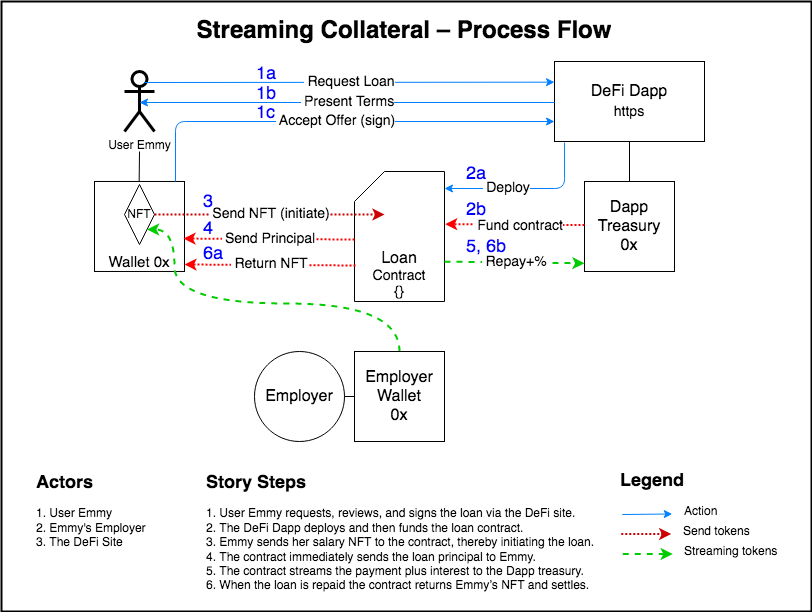

The diagram above was exported from draw.io. Its source (the exported page's mxGraphModel, read from the mxfile embedded in the PNG):
<mxGraphModel dx="1422" dy="917" grid="1" gridSize="10" guides="1" tooltips="1" connect="1" arrows="1" fold="1" page="1" pageScale="1" pageWidth="827" pageHeight="1169" math="0" shadow="0">
  <root>
    <mxCell id="0" />
    <mxCell id="1" parent="0" />
    <mxCell id="_zmMKVioukvtAmdXN5hu-1" value="" style="rounded=0;whiteSpace=wrap;html=1;strokeWidth=2;fillColor=none;strokeColor=default;" parent="1" vertex="1">
      <mxGeometry x="17" y="170" width="810" height="610" as="geometry" />
    </mxCell>
    <mxCell id="_zmMKVioukvtAmdXN5hu-16" value="&lt;div style=&quot;font-size: 18px&quot; align=&quot;left&quot;&gt;&lt;font style=&quot;font-size: 18px&quot; color=&quot;#0000FF&quot;&gt;1a&lt;/font&gt;&lt;/div&gt;" style="text;html=1;strokeColor=none;fillColor=none;align=left;verticalAlign=middle;whiteSpace=wrap;rounded=0;" parent="1" vertex="1">
      <mxGeometry x="270" y="233" width="20" height="20" as="geometry" />
    </mxCell>
    <mxCell id="_zmMKVioukvtAmdXN5hu-19" value="&lt;font style=&quot;font-size: 16px&quot;&gt;Employer&lt;/font&gt;" style="ellipse;whiteSpace=wrap;html=1;aspect=fixed;" parent="1" vertex="1">
      <mxGeometry x="270" y="520" width="90" height="90" as="geometry" />
    </mxCell>
    <mxCell id="93uGMBe0k2fmaU-Ir0mu-10" style="edgeStyle=orthogonalEdgeStyle;rounded=0;orthogonalLoop=1;jettySize=auto;html=1;exitX=0.5;exitY=1;exitDx=0;exitDy=0;entryX=0.5;entryY=0;entryDx=0;entryDy=0;startArrow=none;startFill=0;endArrow=none;endFill=0;" parent="1" source="_zmMKVioukvtAmdXN5hu-30" target="euFRSEvO4vOesDpvcWjM-9" edge="1">
      <mxGeometry relative="1" as="geometry" />
    </mxCell>
    <mxCell id="_zmMKVioukvtAmdXN5hu-30" value="&lt;font style=&quot;font-size: 16px&quot;&gt;DeFi Dapp&lt;br&gt;&lt;font style=&quot;font-size: 14px&quot;&gt;https&lt;/font&gt;&lt;/font&gt;" style="rounded=0;whiteSpace=wrap;html=1;" parent="1" vertex="1">
      <mxGeometry x="570" y="230" width="150" height="80" as="geometry" />
    </mxCell>
    <mxCell id="_zmMKVioukvtAmdXN5hu-34" value="&lt;b&gt;&lt;font style=&quot;font-size: 18px&quot;&gt;Legend&lt;/font&gt;&lt;/b&gt;" style="text;html=1;strokeColor=none;fillColor=none;align=center;verticalAlign=middle;whiteSpace=wrap;rounded=0;" parent="1" vertex="1">
      <mxGeometry x="647.75" y="640" width="40" height="20" as="geometry" />
    </mxCell>
    <mxCell id="_zmMKVioukvtAmdXN5hu-35" value="" style="endArrow=classic;html=1;dashed=1;strokeColor=#00CC00;strokeWidth=2;" parent="1" edge="1">
      <mxGeometry width="50" height="50" relative="1" as="geometry">
        <mxPoint x="638.25" y="722.5" as="sourcePoint" />
        <mxPoint x="688.25" y="722.5" as="targetPoint" />
      </mxGeometry>
    </mxCell>
    <mxCell id="_zmMKVioukvtAmdXN5hu-36" value="&lt;div align=&quot;left&quot;&gt;Streaming tokens&lt;/div&gt;" style="text;html=1;strokeColor=none;fillColor=none;align=left;verticalAlign=middle;whiteSpace=wrap;rounded=0;" parent="1" vertex="1">
      <mxGeometry x="698.25" y="710" width="99" height="20" as="geometry" />
    </mxCell>
    <mxCell id="_zmMKVioukvtAmdXN5hu-37" value="" style="endArrow=classic;html=1;strokeColor=#007FFF;" parent="1" edge="1">
      <mxGeometry width="50" height="50" relative="1" as="geometry">
        <mxPoint x="637.75" y="683" as="sourcePoint" />
        <mxPoint x="687.75" y="682.5" as="targetPoint" />
      </mxGeometry>
    </mxCell>
    <mxCell id="_zmMKVioukvtAmdXN5hu-38" value="&lt;div&gt;Action&lt;/div&gt;" style="text;html=1;strokeColor=none;fillColor=none;align=left;verticalAlign=middle;whiteSpace=wrap;rounded=0;" parent="1" vertex="1">
      <mxGeometry x="697.75" y="670" width="40" height="20" as="geometry" />
    </mxCell>
    <mxCell id="_zmMKVioukvtAmdXN5hu-40" value="" style="endArrow=classic;html=1;strokeColor=#CC0000;strokeWidth=2;dashed=1;dashPattern=1 1;" parent="1" edge="1">
      <mxGeometry width="50" height="50" relative="1" as="geometry">
        <mxPoint x="636.75" y="702.5" as="sourcePoint" />
        <mxPoint x="686.75" y="702.5" as="targetPoint" />
      </mxGeometry>
    </mxCell>
    <mxCell id="_zmMKVioukvtAmdXN5hu-41" value="Send tokens" style="text;html=1;strokeColor=none;fillColor=none;align=left;verticalAlign=middle;whiteSpace=wrap;rounded=0;" parent="1" vertex="1">
      <mxGeometry x="696.75" y="690" width="70" height="20" as="geometry" />
    </mxCell>
    <mxCell id="93uGMBe0k2fmaU-Ir0mu-11" style="edgeStyle=orthogonalEdgeStyle;rounded=0;orthogonalLoop=1;jettySize=auto;html=1;entryX=0.5;entryY=0;entryDx=0;entryDy=0;startArrow=none;startFill=0;endArrow=none;endFill=0;" parent="1" edge="1">
      <mxGeometry relative="1" as="geometry">
        <mxPoint x="155" y="320" as="sourcePoint" />
        <mxPoint x="154.67" y="349.98" as="targetPoint" />
      </mxGeometry>
    </mxCell>
    <mxCell id="euFRSEvO4vOesDpvcWjM-1" value="&lt;div&gt;User Emmy&lt;/div&gt;" style="shape=umlActor;verticalLabelPosition=bottom;verticalAlign=top;html=1;outlineConnect=0;hachureGap=4;pointerEvents=0;strokeColor=default;strokeWidth=3;" parent="1" vertex="1">
      <mxGeometry x="140" y="240" width="30" height="60" as="geometry" />
    </mxCell>
    <mxCell id="euFRSEvO4vOesDpvcWjM-3" value="&lt;font style=&quot;font-size: 15px&quot;&gt;&lt;br&gt;&lt;br&gt;&lt;br&gt;&lt;br&gt;Wallet 0x&lt;/font&gt;&lt;font style=&quot;font-size: 15px&quot;&gt;&lt;font style=&quot;font-size: 15px&quot;&gt;&lt;br&gt;&lt;/font&gt;&lt;/font&gt;" style="rounded=0;whiteSpace=wrap;html=1;" parent="1" vertex="1">
      <mxGeometry x="110" y="349.98" width="90" height="90" as="geometry" />
    </mxCell>
    <mxCell id="euFRSEvO4vOesDpvcWjM-5" value="NFT" style="rhombus;whiteSpace=wrap;html=1;hachureGap=4;pointerEvents=0;strokeColor=default;strokeWidth=1;" parent="1" vertex="1">
      <mxGeometry x="140" y="353" width="30" height="60" as="geometry" />
    </mxCell>
    <mxCell id="euFRSEvO4vOesDpvcWjM-6" value="&lt;font style=&quot;font-size: 16px&quot;&gt;&lt;br&gt;&lt;br&gt;&lt;br&gt;&lt;br&gt;Loan&lt;br&gt;&lt;/font&gt;&lt;div style=&quot;font-size: 14px&quot;&gt;&lt;font style=&quot;font-size: 14px&quot;&gt;Contract&lt;br&gt;{}&lt;/font&gt;&lt;br&gt;&lt;/div&gt;" style="shape=card;whiteSpace=wrap;html=1;hachureGap=4;pointerEvents=0;strokeColor=default;strokeWidth=1;" parent="1" vertex="1">
      <mxGeometry x="370" y="340" width="90" height="130" as="geometry" />
    </mxCell>
    <mxCell id="euFRSEvO4vOesDpvcWjM-7" value="&lt;h1 align=&quot;center&quot;&gt;Streaming Collateral – Process Flow&lt;br&gt;&lt;/h1&gt;&lt;p align=&quot;center&quot;&gt;&lt;br&gt;&lt;br&gt;&lt;/p&gt;" style="text;html=1;strokeColor=none;fillColor=none;spacing=5;spacingTop=-20;whiteSpace=wrap;overflow=hidden;rounded=0;hachureGap=4;pointerEvents=0;align=center;" parent="1" vertex="1">
      <mxGeometry x="20" y="180" width="800" height="40" as="geometry" />
    </mxCell>
    <mxCell id="euFRSEvO4vOesDpvcWjM-8" value="&amp;nbsp;&lt;font style=&quot;font-size: 14px&quot;&gt;Present Terms&lt;br&gt;&lt;/font&gt;" style="endArrow=none;html=1;strokeColor=#007FFF;exitX=0.5;exitY=0.5;exitDx=0;exitDy=0;exitPerimeter=0;startArrow=classic;startFill=1;endFill=0;" parent="1" edge="1">
      <mxGeometry width="50" height="50" relative="1" as="geometry">
        <mxPoint x="155" y="271" as="sourcePoint" />
        <mxPoint x="570" y="271" as="targetPoint" />
      </mxGeometry>
    </mxCell>
    <mxCell id="euFRSEvO4vOesDpvcWjM-9" value="&lt;font style=&quot;font-size: 16px&quot;&gt;&lt;font style=&quot;font-size: 16px&quot;&gt;Dapp Treasury&lt;/font&gt;&lt;br&gt;0x&lt;/font&gt;&lt;font style=&quot;font-size: 16px&quot;&gt;&lt;font style=&quot;font-size: 16px&quot;&gt;&lt;br&gt;&lt;/font&gt;&lt;/font&gt;" style="rounded=0;whiteSpace=wrap;html=1;" parent="1" vertex="1">
      <mxGeometry x="600" y="350" width="90" height="90" as="geometry" />
    </mxCell>
    <mxCell id="euFRSEvO4vOesDpvcWjM-10" value="&amp;nbsp;&lt;font style=&quot;font-size: 14px&quot;&gt;Deploy &lt;br&gt;&lt;/font&gt;" style="endArrow=classic;html=1;strokeColor=#007FFF;exitX=0.067;exitY=1.013;exitDx=0;exitDy=0;exitPerimeter=0;edgeStyle=orthogonalEdgeStyle;" parent="1" source="_zmMKVioukvtAmdXN5hu-30" target="euFRSEvO4vOesDpvcWjM-6" edge="1">
      <mxGeometry x="0.2552" width="50" height="50" relative="1" as="geometry">
        <mxPoint x="170" y="520" as="sourcePoint" />
        <mxPoint x="473" y="357" as="targetPoint" />
        <Array as="points">
          <mxPoint x="580" y="357" />
        </Array>
        <mxPoint as="offset" />
      </mxGeometry>
    </mxCell>
    <mxCell id="euFRSEvO4vOesDpvcWjM-11" value="" style="endArrow=classic;html=1;strokeColor=#FF0000;exitX=0;exitY=0.5;exitDx=0;exitDy=0;entryX=1.007;entryY=0.367;entryDx=0;entryDy=0;entryPerimeter=0;strokeWidth=2;dashed=1;dashPattern=1 1;" parent="1" edge="1">
      <mxGeometry width="50" height="50" relative="1" as="geometry">
        <mxPoint x="600" y="393.58" as="sourcePoint" />
        <mxPoint x="460.6300000000001" y="392.61" as="targetPoint" />
      </mxGeometry>
    </mxCell>
    <mxCell id="euFRSEvO4vOesDpvcWjM-12" value="&amp;nbsp;&lt;font style=&quot;font-size: 14px&quot;&gt;Fund contract &lt;br&gt;&lt;/font&gt;" style="edgeLabel;html=1;align=center;verticalAlign=middle;resizable=0;points=[];" parent="euFRSEvO4vOesDpvcWjM-11" vertex="1" connectable="0">
      <mxGeometry x="-0.0462" y="1" relative="1" as="geometry">
        <mxPoint as="offset" />
      </mxGeometry>
    </mxCell>
    <mxCell id="euFRSEvO4vOesDpvcWjM-13" value="&amp;nbsp;&lt;font style=&quot;font-size: 14px&quot;&gt;Send NFT (initiate) &lt;br&gt;&lt;/font&gt;" style="endArrow=classic;html=1;strokeColor=#CC0000;strokeWidth=2;dashed=1;dashPattern=1 1;exitX=1;exitY=0.5;exitDx=0;exitDy=0;entryX=0;entryY=0.5;entryDx=0;entryDy=0;" parent="1" source="euFRSEvO4vOesDpvcWjM-5" edge="1">
      <mxGeometry width="50" height="50" relative="1" as="geometry">
        <mxPoint x="257.5" y="382.5" as="sourcePoint" />
        <mxPoint x="400" y="383" as="targetPoint" />
      </mxGeometry>
    </mxCell>
    <mxCell id="euFRSEvO4vOesDpvcWjM-20" value="&amp;nbsp;&lt;font style=&quot;font-size: 14px&quot;&gt;Send Principal &lt;br&gt;&lt;/font&gt;" style="endArrow=classic;html=1;strokeColor=#FF0000;exitX=0.01;exitY=0.364;exitDx=0;exitDy=0;exitPerimeter=0;entryX=1;entryY=0.357;entryDx=0;entryDy=0;entryPerimeter=0;dashed=1;dashPattern=1 1;strokeWidth=2;" parent="1" edge="1">
      <mxGeometry width="50" height="50" relative="1" as="geometry">
        <mxPoint x="370" y="408.0200000000001" as="sourcePoint" />
        <mxPoint x="199" y="407.0400000000001" as="targetPoint" />
      </mxGeometry>
    </mxCell>
    <mxCell id="euFRSEvO4vOesDpvcWjM-21" value="" style="endArrow=classic;html=1;dashed=1;strokeColor=#00CC00;strokeWidth=2;exitX=0.5;exitY=0;exitDx=0;exitDy=0;entryX=1;entryY=1;entryDx=0;entryDy=0;edgeStyle=orthogonalEdgeStyle;curved=1;" parent="1" source="93uGMBe0k2fmaU-Ir0mu-1" target="euFRSEvO4vOesDpvcWjM-5" edge="1">
      <mxGeometry width="50" height="50" relative="1" as="geometry">
        <mxPoint x="609" y="539.5" as="sourcePoint" />
        <mxPoint x="659" y="539.5" as="targetPoint" />
        <Array as="points">
          <mxPoint x="415" y="472" />
          <mxPoint x="190" y="472" />
          <mxPoint x="190" y="398" />
        </Array>
      </mxGeometry>
    </mxCell>
    <mxCell id="euFRSEvO4vOesDpvcWjM-24" value="&amp;nbsp;&lt;font style=&quot;font-size: 14px&quot;&gt;Repay+%&lt;/font&gt;" style="endArrow=classic;html=1;dashed=1;strokeColor=#00CC00;strokeWidth=2;exitX=1;exitY=0.613;exitDx=0;exitDy=0;exitPerimeter=0;entryX=0;entryY=0.788;entryDx=0;entryDy=0;entryPerimeter=0;" parent="1" edge="1">
      <mxGeometry width="50" height="50" relative="1" as="geometry">
        <mxPoint x="460" y="430.1700000000001" as="sourcePoint" />
        <mxPoint x="600" y="431.79999999999995" as="targetPoint" />
      </mxGeometry>
    </mxCell>
    <mxCell id="euFRSEvO4vOesDpvcWjM-25" value="&lt;font style=&quot;font-size: 18px&quot; color=&quot;#0000FF&quot;&gt;2a&lt;/font&gt;" style="text;html=1;strokeColor=none;fillColor=none;align=left;verticalAlign=middle;whiteSpace=wrap;rounded=0;" parent="1" vertex="1">
      <mxGeometry x="480" y="333" width="30" height="20" as="geometry" />
    </mxCell>
    <mxCell id="euFRSEvO4vOesDpvcWjM-26" value="&lt;font style=&quot;font-size: 18px&quot; color=&quot;#0000FF&quot;&gt;2b&lt;/font&gt;" style="text;html=1;strokeColor=none;fillColor=none;align=left;verticalAlign=middle;whiteSpace=wrap;rounded=0;" parent="1" vertex="1">
      <mxGeometry x="480" y="368.88" width="30" height="20" as="geometry" />
    </mxCell>
    <mxCell id="euFRSEvO4vOesDpvcWjM-27" value="&lt;font style=&quot;font-size: 18px&quot; color=&quot;#0000FF&quot;&gt;3&lt;/font&gt;" style="text;html=1;strokeColor=none;fillColor=none;align=left;verticalAlign=middle;whiteSpace=wrap;rounded=0;" parent="1" vertex="1">
      <mxGeometry x="216.75" y="355.98" width="20" height="30" as="geometry" />
    </mxCell>
    <mxCell id="euFRSEvO4vOesDpvcWjM-28" value="&lt;font style=&quot;font-size: 18px&quot; color=&quot;#0000FF&quot;&gt;4&lt;/font&gt;" style="text;html=1;strokeColor=none;fillColor=none;align=left;verticalAlign=middle;whiteSpace=wrap;rounded=0;" parent="1" vertex="1">
      <mxGeometry x="216.75" y="387.52000000000004" width="20" height="20" as="geometry" />
    </mxCell>
    <mxCell id="euFRSEvO4vOesDpvcWjM-29" value="&lt;font style=&quot;font-size: 18px&quot; color=&quot;#0000FF&quot;&gt;5, 6b&lt;/font&gt;" style="text;html=1;strokeColor=none;fillColor=none;align=left;verticalAlign=middle;whiteSpace=wrap;rounded=0;" parent="1" vertex="1">
      <mxGeometry x="480" y="405.52000000000004" width="60" height="20" as="geometry" />
    </mxCell>
    <mxCell id="euFRSEvO4vOesDpvcWjM-30" value="&lt;h1 style=&quot;font-size: 18px&quot;&gt;Story Steps&lt;br&gt;&lt;/h1&gt;&lt;p&gt;1. User Emmy requests, reviews, and signs the loan via the DeFi site.&lt;br&gt;2. The DeFi Dapp deploys and then funds the loan contract. &lt;br&gt;3. Emmy sends her salary NFT to the contract, thereby initiating the loan.&lt;br&gt;4. The contract immediately sends the loan principal to Emmy. &lt;br&gt;5. The contract streams the payment plus interest to the Dapp treasury.&lt;br&gt;6. When the loan is repaid the contract returns Emmy’s  NFT and settles.&lt;br&gt;&lt;/p&gt;" style="text;html=1;strokeColor=none;fillColor=none;spacing=5;spacingTop=-20;whiteSpace=wrap;overflow=hidden;rounded=0;hachureGap=4;pointerEvents=0;" parent="1" vertex="1">
      <mxGeometry x="216.75" y="640" width="401" height="130" as="geometry" />
    </mxCell>
    <mxCell id="euFRSEvO4vOesDpvcWjM-31" value="&lt;h1 style=&quot;font-size: 18px&quot;&gt;Actors&lt;br&gt;&lt;/h1&gt;&lt;p&gt;1. User Emmy&lt;br&gt;2. Emmy's Employer&lt;br&gt;3. The DeFi Site&lt;br&gt;&lt;br&gt;&lt;/p&gt;" style="text;html=1;strokeColor=none;fillColor=none;spacing=5;spacingTop=-20;whiteSpace=wrap;overflow=hidden;rounded=0;hachureGap=4;pointerEvents=0;" parent="1" vertex="1">
      <mxGeometry x="46.75" y="640" width="170" height="120" as="geometry" />
    </mxCell>
    <mxCell id="93uGMBe0k2fmaU-Ir0mu-12" style="edgeStyle=orthogonalEdgeStyle;rounded=0;orthogonalLoop=1;jettySize=auto;html=1;exitX=0;exitY=0.5;exitDx=0;exitDy=0;entryX=1;entryY=0.5;entryDx=0;entryDy=0;startArrow=none;startFill=0;endArrow=none;endFill=0;" parent="1" source="93uGMBe0k2fmaU-Ir0mu-1" target="_zmMKVioukvtAmdXN5hu-19" edge="1">
      <mxGeometry relative="1" as="geometry" />
    </mxCell>
    <mxCell id="93uGMBe0k2fmaU-Ir0mu-1" value="&lt;font style=&quot;font-size: 16px&quot;&gt;&lt;font style=&quot;font-size: 16px&quot;&gt;Employer Wallet&lt;/font&gt;&lt;br&gt;0x&lt;/font&gt;&lt;font style=&quot;font-size: 16px&quot;&gt;&lt;font style=&quot;font-size: 16px&quot;&gt;&lt;br&gt;&lt;/font&gt;&lt;/font&gt;" style="rounded=0;whiteSpace=wrap;html=1;" parent="1" vertex="1">
      <mxGeometry x="370" y="520" width="90" height="90" as="geometry" />
    </mxCell>
    <mxCell id="93uGMBe0k2fmaU-Ir0mu-5" value="&amp;nbsp;&lt;font style=&quot;font-size: 14px&quot;&gt;Accept Offer (sign)&lt;br&gt;&lt;/font&gt;" style="endArrow=classic;html=1;strokeColor=#007FFF;edgeStyle=orthogonalEdgeStyle;entryX=0;entryY=0.75;entryDx=0;entryDy=0;" parent="1" target="_zmMKVioukvtAmdXN5hu-30" edge="1">
      <mxGeometry width="50" height="50" relative="1" as="geometry">
        <mxPoint x="191" y="350" as="sourcePoint" />
        <mxPoint x="570" y="295" as="targetPoint" />
        <Array as="points">
          <mxPoint x="191" y="290" />
        </Array>
      </mxGeometry>
    </mxCell>
    <mxCell id="93uGMBe0k2fmaU-Ir0mu-6" value="&amp;nbsp;&lt;font style=&quot;font-size: 14px&quot;&gt;Request Loan &lt;br&gt;&lt;/font&gt;" style="endArrow=classic;html=1;strokeColor=#007FFF;" parent="1" edge="1">
      <mxGeometry width="50" height="50" relative="1" as="geometry">
        <mxPoint x="160" y="251" as="sourcePoint" />
        <mxPoint x="570" y="250.67000000000002" as="targetPoint" />
      </mxGeometry>
    </mxCell>
    <mxCell id="93uGMBe0k2fmaU-Ir0mu-7" value="&amp;nbsp;&lt;font style=&quot;font-size: 14px&quot;&gt;Return NFT&lt;br&gt;&lt;/font&gt;" style="endArrow=classic;html=1;strokeColor=#FF0000;exitX=0.01;exitY=0.364;exitDx=0;exitDy=0;exitPerimeter=0;entryX=1;entryY=0.357;entryDx=0;entryDy=0;entryPerimeter=0;dashed=1;dashPattern=1 1;strokeWidth=2;" parent="1" edge="1">
      <mxGeometry width="50" height="50" relative="1" as="geometry">
        <mxPoint x="371" y="433.98" as="sourcePoint" />
        <mxPoint x="200" y="433" as="targetPoint" />
      </mxGeometry>
    </mxCell>
    <mxCell id="93uGMBe0k2fmaU-Ir0mu-9" value="&lt;font style=&quot;font-size: 18px&quot; color=&quot;#0000FF&quot;&gt;6a&lt;/font&gt;" style="text;html=1;strokeColor=none;fillColor=none;align=left;verticalAlign=middle;whiteSpace=wrap;rounded=0;" parent="1" vertex="1">
      <mxGeometry x="216.75" y="413" width="33.25" height="20" as="geometry" />
    </mxCell>
    <mxCell id="93uGMBe0k2fmaU-Ir0mu-13" value="&lt;font style=&quot;font-size: 18px&quot; color=&quot;#0000FF&quot;&gt;1b&lt;/font&gt;" style="text;html=1;strokeColor=none;fillColor=none;align=left;verticalAlign=middle;whiteSpace=wrap;rounded=0;" parent="1" vertex="1">
      <mxGeometry x="270" y="253" width="30" height="20" as="geometry" />
    </mxCell>
    <mxCell id="93uGMBe0k2fmaU-Ir0mu-15" value="&lt;font style=&quot;font-size: 18px&quot; color=&quot;#0000FF&quot;&gt;1c&lt;/font&gt;" style="text;html=1;strokeColor=none;fillColor=none;align=left;verticalAlign=middle;whiteSpace=wrap;rounded=0;" parent="1" vertex="1">
      <mxGeometry x="270" y="272" width="30" height="20" as="geometry" />
    </mxCell>
  </root>
</mxGraphModel>